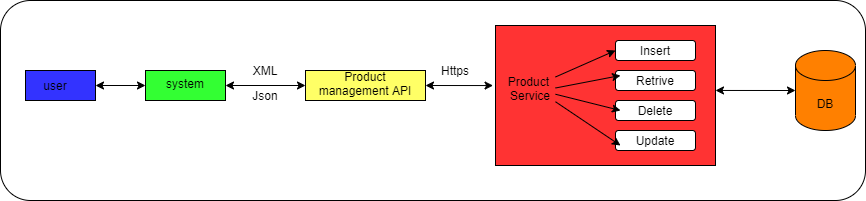

The diagram above was exported from draw.io. Its source (the exported page's mxGraphModel, read from the mxfile embedded in the PNG):
<mxGraphModel dx="1888" dy="580" grid="1" gridSize="10" guides="1" tooltips="1" connect="1" arrows="1" fold="1" page="1" pageScale="1" pageWidth="850" pageHeight="1100" math="0" shadow="0">
  <root>
    <mxCell id="0" />
    <mxCell id="1" parent="0" />
    <mxCell id="LMYV5_CeZyvOwyhCTz8j-39" value="" style="rounded=1;whiteSpace=wrap;html=1;fillColor=#FFFFFF;" vertex="1" parent="1">
      <mxGeometry x="-55" y="30" width="865" height="200" as="geometry" />
    </mxCell>
    <mxCell id="LMYV5_CeZyvOwyhCTz8j-1" value="" style="rounded=0;whiteSpace=wrap;html=1;fillColor=#33FF33;" vertex="1" parent="1">
      <mxGeometry x="90" y="100" width="80" height="30" as="geometry" />
    </mxCell>
    <mxCell id="LMYV5_CeZyvOwyhCTz8j-2" value="" style="rounded=0;whiteSpace=wrap;html=1;fillColor=#FFFF66;" vertex="1" parent="1">
      <mxGeometry x="250" y="100" width="120" height="30" as="geometry" />
    </mxCell>
    <mxCell id="LMYV5_CeZyvOwyhCTz8j-3" value="" style="rounded=0;whiteSpace=wrap;html=1;fillColor=#FF3333;" vertex="1" parent="1">
      <mxGeometry x="440" y="55" width="220" height="140" as="geometry" />
    </mxCell>
    <mxCell id="LMYV5_CeZyvOwyhCTz8j-4" value="" style="rounded=1;whiteSpace=wrap;html=1;" vertex="1" parent="1">
      <mxGeometry x="560" y="70" width="80" height="20" as="geometry" />
    </mxCell>
    <mxCell id="LMYV5_CeZyvOwyhCTz8j-5" value="" style="rounded=1;whiteSpace=wrap;html=1;" vertex="1" parent="1">
      <mxGeometry x="560" y="100" width="80" height="20" as="geometry" />
    </mxCell>
    <mxCell id="LMYV5_CeZyvOwyhCTz8j-6" value="" style="rounded=1;whiteSpace=wrap;html=1;" vertex="1" parent="1">
      <mxGeometry x="560" y="130" width="80" height="20" as="geometry" />
    </mxCell>
    <mxCell id="LMYV5_CeZyvOwyhCTz8j-7" value="" style="rounded=1;whiteSpace=wrap;html=1;" vertex="1" parent="1">
      <mxGeometry x="560" y="160" width="80" height="20" as="geometry" />
    </mxCell>
    <mxCell id="LMYV5_CeZyvOwyhCTz8j-8" value="DB" style="shape=cylinder3;whiteSpace=wrap;html=1;boundedLbl=1;backgroundOutline=1;size=15;fillColor=#FF8000;" vertex="1" parent="1">
      <mxGeometry x="740" y="80" width="60" height="80" as="geometry" />
    </mxCell>
    <mxCell id="LMYV5_CeZyvOwyhCTz8j-9" value="" style="rounded=0;whiteSpace=wrap;html=1;fillColor=#3333FF;" vertex="1" parent="1">
      <mxGeometry x="-30" y="100" width="70" height="30" as="geometry" />
    </mxCell>
    <mxCell id="LMYV5_CeZyvOwyhCTz8j-10" value="user" style="text;html=1;strokeColor=none;fillColor=none;align=center;verticalAlign=middle;whiteSpace=wrap;rounded=0;" vertex="1" parent="1">
      <mxGeometry x="-20" y="105" width="40" height="20" as="geometry" />
    </mxCell>
    <mxCell id="LMYV5_CeZyvOwyhCTz8j-11" value="system" style="text;html=1;strokeColor=none;fillColor=none;align=center;verticalAlign=middle;whiteSpace=wrap;rounded=0;" vertex="1" parent="1">
      <mxGeometry x="100" y="105" width="60" height="15" as="geometry" />
    </mxCell>
    <mxCell id="LMYV5_CeZyvOwyhCTz8j-12" value="Product management API" style="text;html=1;strokeColor=none;fillColor=none;align=center;verticalAlign=middle;whiteSpace=wrap;rounded=0;" vertex="1" parent="1">
      <mxGeometry x="260" y="100" width="100" height="25" as="geometry" />
    </mxCell>
    <mxCell id="LMYV5_CeZyvOwyhCTz8j-13" value="Insert" style="text;html=1;strokeColor=none;fillColor=none;align=center;verticalAlign=middle;whiteSpace=wrap;rounded=0;" vertex="1" parent="1">
      <mxGeometry x="565" y="70" width="70" height="20" as="geometry" />
    </mxCell>
    <mxCell id="LMYV5_CeZyvOwyhCTz8j-14" value="Retrive" style="text;html=1;strokeColor=none;fillColor=none;align=center;verticalAlign=middle;whiteSpace=wrap;rounded=0;" vertex="1" parent="1">
      <mxGeometry x="565" y="100" width="70" height="20" as="geometry" />
    </mxCell>
    <mxCell id="LMYV5_CeZyvOwyhCTz8j-15" value="Delete" style="text;html=1;strokeColor=none;fillColor=none;align=center;verticalAlign=middle;whiteSpace=wrap;rounded=0;" vertex="1" parent="1">
      <mxGeometry x="565" y="130" width="70" height="20" as="geometry" />
    </mxCell>
    <mxCell id="LMYV5_CeZyvOwyhCTz8j-16" value="Update" style="text;html=1;strokeColor=none;fillColor=none;align=center;verticalAlign=middle;whiteSpace=wrap;rounded=0;" vertex="1" parent="1">
      <mxGeometry x="565" y="160" width="70" height="20" as="geometry" />
    </mxCell>
    <mxCell id="LMYV5_CeZyvOwyhCTz8j-21" value="Product&amp;nbsp;&lt;br&gt;Service" style="text;html=1;strokeColor=none;fillColor=none;align=center;verticalAlign=middle;whiteSpace=wrap;rounded=0;" vertex="1" parent="1">
      <mxGeometry x="450" y="90" width="50" height="55" as="geometry" />
    </mxCell>
    <mxCell id="LMYV5_CeZyvOwyhCTz8j-24" value="" style="endArrow=classic;startArrow=classic;html=1;entryX=0;entryY=0.5;entryDx=0;entryDy=0;exitX=1;exitY=0.5;exitDx=0;exitDy=0;" edge="1" parent="1" source="LMYV5_CeZyvOwyhCTz8j-9" target="LMYV5_CeZyvOwyhCTz8j-1">
      <mxGeometry width="50" height="50" relative="1" as="geometry">
        <mxPoint x="10" y="210" as="sourcePoint" />
        <mxPoint x="60" y="160" as="targetPoint" />
      </mxGeometry>
    </mxCell>
    <mxCell id="LMYV5_CeZyvOwyhCTz8j-26" value="" style="endArrow=classic;startArrow=classic;html=1;entryX=0;entryY=0.5;entryDx=0;entryDy=0;exitX=1;exitY=0.5;exitDx=0;exitDy=0;" edge="1" parent="1" source="LMYV5_CeZyvOwyhCTz8j-1" target="LMYV5_CeZyvOwyhCTz8j-2">
      <mxGeometry width="50" height="50" relative="1" as="geometry">
        <mxPoint x="10" y="125" as="sourcePoint" />
        <mxPoint x="100" y="125" as="targetPoint" />
      </mxGeometry>
    </mxCell>
    <mxCell id="LMYV5_CeZyvOwyhCTz8j-27" value="" style="endArrow=classic;startArrow=classic;html=1;exitX=1;exitY=0.5;exitDx=0;exitDy=0;entryX=-0.011;entryY=0.429;entryDx=0;entryDy=0;entryPerimeter=0;" edge="1" parent="1" source="LMYV5_CeZyvOwyhCTz8j-2" target="LMYV5_CeZyvOwyhCTz8j-3">
      <mxGeometry width="50" height="50" relative="1" as="geometry">
        <mxPoint x="390" y="120" as="sourcePoint" />
        <mxPoint x="440" y="120" as="targetPoint" />
      </mxGeometry>
    </mxCell>
    <mxCell id="LMYV5_CeZyvOwyhCTz8j-28" value="" style="endArrow=classic;startArrow=classic;html=1;entryX=0;entryY=0.5;entryDx=0;entryDy=0;exitX=1;exitY=0.464;exitDx=0;exitDy=0;entryPerimeter=0;exitPerimeter=0;" edge="1" parent="1" source="LMYV5_CeZyvOwyhCTz8j-3" target="LMYV5_CeZyvOwyhCTz8j-8">
      <mxGeometry width="50" height="50" relative="1" as="geometry">
        <mxPoint x="680" y="120" as="sourcePoint" />
        <mxPoint x="760" y="120" as="targetPoint" />
      </mxGeometry>
    </mxCell>
    <mxCell id="LMYV5_CeZyvOwyhCTz8j-29" value="" style="endArrow=classic;html=1;entryX=0;entryY=0.5;entryDx=0;entryDy=0;" edge="1" parent="1" source="LMYV5_CeZyvOwyhCTz8j-21" target="LMYV5_CeZyvOwyhCTz8j-4">
      <mxGeometry width="50" height="50" relative="1" as="geometry">
        <mxPoint x="480" y="200" as="sourcePoint" />
        <mxPoint x="530" y="150" as="targetPoint" />
      </mxGeometry>
    </mxCell>
    <mxCell id="LMYV5_CeZyvOwyhCTz8j-31" value="" style="endArrow=classic;html=1;entryX=0;entryY=0.25;entryDx=0;entryDy=0;exitX=1;exitY=0.5;exitDx=0;exitDy=0;" edge="1" parent="1" source="LMYV5_CeZyvOwyhCTz8j-21" target="LMYV5_CeZyvOwyhCTz8j-14">
      <mxGeometry width="50" height="50" relative="1" as="geometry">
        <mxPoint x="510" y="116.47058823529414" as="sourcePoint" />
        <mxPoint x="570" y="90" as="targetPoint" />
      </mxGeometry>
    </mxCell>
    <mxCell id="LMYV5_CeZyvOwyhCTz8j-32" value="" style="endArrow=classic;html=1;entryX=0;entryY=0.75;entryDx=0;entryDy=0;exitX=1;exitY=0.75;exitDx=0;exitDy=0;" edge="1" parent="1" source="LMYV5_CeZyvOwyhCTz8j-21" target="LMYV5_CeZyvOwyhCTz8j-16">
      <mxGeometry width="50" height="50" relative="1" as="geometry">
        <mxPoint x="520" y="126.47058823529414" as="sourcePoint" />
        <mxPoint x="580" y="100" as="targetPoint" />
      </mxGeometry>
    </mxCell>
    <mxCell id="LMYV5_CeZyvOwyhCTz8j-33" value="" style="endArrow=classic;html=1;entryX=0;entryY=0.5;entryDx=0;entryDy=0;" edge="1" parent="1" source="LMYV5_CeZyvOwyhCTz8j-21" target="LMYV5_CeZyvOwyhCTz8j-15">
      <mxGeometry width="50" height="50" relative="1" as="geometry">
        <mxPoint x="510" y="127.5" as="sourcePoint" />
        <mxPoint x="575" y="115" as="targetPoint" />
      </mxGeometry>
    </mxCell>
    <mxCell id="LMYV5_CeZyvOwyhCTz8j-34" value="XML" style="text;html=1;strokeColor=none;fillColor=none;align=center;verticalAlign=middle;whiteSpace=wrap;rounded=0;" vertex="1" parent="1">
      <mxGeometry x="190" y="90" width="40" height="20" as="geometry" />
    </mxCell>
    <mxCell id="LMYV5_CeZyvOwyhCTz8j-35" value="Json" style="text;html=1;strokeColor=none;fillColor=none;align=center;verticalAlign=middle;whiteSpace=wrap;rounded=0;" vertex="1" parent="1">
      <mxGeometry x="190" y="115" width="40" height="20" as="geometry" />
    </mxCell>
    <mxCell id="LMYV5_CeZyvOwyhCTz8j-36" value="Https" style="text;html=1;strokeColor=none;fillColor=none;align=center;verticalAlign=middle;whiteSpace=wrap;rounded=0;" vertex="1" parent="1">
      <mxGeometry x="380" y="90" width="40" height="20" as="geometry" />
    </mxCell>
  </root>
</mxGraphModel>